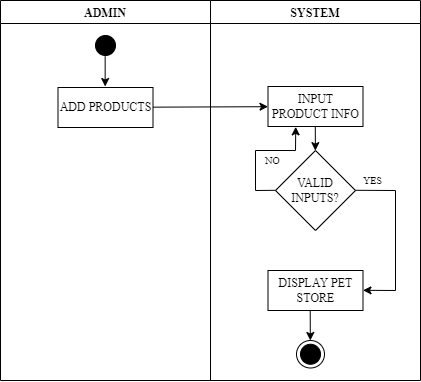

The diagram above was exported from draw.io. Its source (the exported page's mxGraphModel, read from the mxfile embedded in the PNG):
<mxGraphModel dx="779" dy="434" grid="1" gridSize="10" guides="1" tooltips="1" connect="1" arrows="1" fold="1" page="1" pageScale="1" pageWidth="850" pageHeight="1100" math="0" shadow="0">
  <root>
    <mxCell id="0" />
    <mxCell id="1" parent="0" />
    <mxCell id="_4Q5Z8bu0oKWMQ8qiMqA-1" value="ADMIN" style="swimlane;fontFamily=Times New Roman;startSize=23;" parent="1" vertex="1">
      <mxGeometry x="115" y="200" width="210" height="380" as="geometry" />
    </mxCell>
    <mxCell id="_4Q5Z8bu0oKWMQ8qiMqA-2" value="ADD PRODUCTS" style="rounded=0;whiteSpace=wrap;html=1;fontStyle=0;fontFamily=Times New Roman;" parent="_4Q5Z8bu0oKWMQ8qiMqA-1" vertex="1">
      <mxGeometry x="57.5" y="87" width="95" height="40" as="geometry" />
    </mxCell>
    <mxCell id="_4Q5Z8bu0oKWMQ8qiMqA-3" value="" style="verticalLabelPosition=bottom;verticalAlign=top;html=1;shape=mxgraph.flowchart.on-page_reference;fillColor=#000000;" parent="_4Q5Z8bu0oKWMQ8qiMqA-1" vertex="1">
      <mxGeometry x="95" y="35" width="20" height="20" as="geometry" />
    </mxCell>
    <mxCell id="_4Q5Z8bu0oKWMQ8qiMqA-4" value="" style="endArrow=classic;html=1;rounded=0;" parent="_4Q5Z8bu0oKWMQ8qiMqA-1" edge="1">
      <mxGeometry width="50" height="50" relative="1" as="geometry">
        <mxPoint x="104.66" y="56" as="sourcePoint" />
        <mxPoint x="104.66" y="86" as="targetPoint" />
      </mxGeometry>
    </mxCell>
    <mxCell id="_4Q5Z8bu0oKWMQ8qiMqA-5" value="" style="endArrow=classic;html=1;rounded=1;sketch=0;fontFamily=Times New Roman;fontSize=11;fontColor=default;curved=0;" parent="_4Q5Z8bu0oKWMQ8qiMqA-1" target="_4Q5Z8bu0oKWMQ8qiMqA-9" edge="1">
      <mxGeometry width="50" height="50" relative="1" as="geometry">
        <mxPoint x="152.5" y="106.65999999999997" as="sourcePoint" />
        <mxPoint x="245" y="107" as="targetPoint" />
      </mxGeometry>
    </mxCell>
    <mxCell id="_4Q5Z8bu0oKWMQ8qiMqA-6" value="SYSTEM" style="swimlane;fontFamily=Times New Roman;" parent="1" vertex="1">
      <mxGeometry x="325" y="200" width="210" height="380" as="geometry" />
    </mxCell>
    <mxCell id="_4Q5Z8bu0oKWMQ8qiMqA-7" value="" style="verticalLabelPosition=bottom;verticalAlign=top;html=1;shape=mxgraph.flowchart.on-page_reference;fillColor=#000000;" parent="_4Q5Z8bu0oKWMQ8qiMqA-6" vertex="1">
      <mxGeometry x="90" y="343.75" width="20" height="20" as="geometry" />
    </mxCell>
    <mxCell id="_4Q5Z8bu0oKWMQ8qiMqA-8" value="" style="verticalLabelPosition=bottom;verticalAlign=top;html=1;shape=mxgraph.flowchart.on-page_reference;fillColor=none;" parent="_4Q5Z8bu0oKWMQ8qiMqA-6" vertex="1">
      <mxGeometry x="86" y="340" width="28" height="27.5" as="geometry" />
    </mxCell>
    <mxCell id="_4Q5Z8bu0oKWMQ8qiMqA-9" value="INPUT PRODUCT INFO" style="rounded=0;whiteSpace=wrap;html=1;fontStyle=0;fontFamily=Times New Roman;" parent="_4Q5Z8bu0oKWMQ8qiMqA-6" vertex="1">
      <mxGeometry x="57.5" y="86" width="95" height="40" as="geometry" />
    </mxCell>
    <mxCell id="_4Q5Z8bu0oKWMQ8qiMqA-14" value="" style="endArrow=classic;html=1;rounded=0;" parent="_4Q5Z8bu0oKWMQ8qiMqA-6" edge="1">
      <mxGeometry width="50" height="50" relative="1" as="geometry">
        <mxPoint x="99.70999999999998" y="310" as="sourcePoint" />
        <mxPoint x="99.8300000000001" y="340" as="targetPoint" />
      </mxGeometry>
    </mxCell>
    <mxCell id="_4Q5Z8bu0oKWMQ8qiMqA-18" value="&lt;font face=&quot;Times New Roman&quot;&gt;VALID INPUTS?&lt;/font&gt;" style="rhombus;whiteSpace=wrap;html=1;strokeWidth=1;strokeColor=#000000;rounded=0;" parent="_4Q5Z8bu0oKWMQ8qiMqA-6" vertex="1">
      <mxGeometry x="65" y="150" width="80" height="80" as="geometry" />
    </mxCell>
    <mxCell id="_4Q5Z8bu0oKWMQ8qiMqA-21" value="" style="endArrow=none;html=1;rounded=0;fontFamily=Times New Roman;strokeColor=default;" parent="_4Q5Z8bu0oKWMQ8qiMqA-6" edge="1">
      <mxGeometry width="50" height="50" relative="1" as="geometry">
        <mxPoint x="145" y="189.8" as="sourcePoint" />
        <mxPoint x="185" y="190" as="targetPoint" />
      </mxGeometry>
    </mxCell>
    <mxCell id="_4Q5Z8bu0oKWMQ8qiMqA-22" value="DISPLAY PET STORE" style="rounded=0;whiteSpace=wrap;html=1;fontStyle=0;fontFamily=Times New Roman;" parent="_4Q5Z8bu0oKWMQ8qiMqA-6" vertex="1">
      <mxGeometry x="57.5" y="270" width="95" height="40" as="geometry" />
    </mxCell>
    <mxCell id="_4Q5Z8bu0oKWMQ8qiMqA-23" value="" style="endArrow=none;html=1;rounded=0;fontFamily=Times New Roman;strokeColor=default;" parent="_4Q5Z8bu0oKWMQ8qiMqA-6" edge="1">
      <mxGeometry width="50" height="50" relative="1" as="geometry">
        <mxPoint x="185" y="290" as="sourcePoint" />
        <mxPoint x="185" y="190" as="targetPoint" />
      </mxGeometry>
    </mxCell>
    <mxCell id="_4Q5Z8bu0oKWMQ8qiMqA-12" value="" style="endArrow=classic;html=1;rounded=0;" parent="_4Q5Z8bu0oKWMQ8qiMqA-6" edge="1">
      <mxGeometry width="50" height="50" relative="1" as="geometry">
        <mxPoint x="185" y="290" as="sourcePoint" />
        <mxPoint x="152.5" y="289.8" as="targetPoint" />
      </mxGeometry>
    </mxCell>
    <mxCell id="_4Q5Z8bu0oKWMQ8qiMqA-24" value="" style="endArrow=none;html=1;rounded=0;fontFamily=Times New Roman;strokeColor=default;" parent="_4Q5Z8bu0oKWMQ8qiMqA-6" edge="1">
      <mxGeometry width="50" height="50" relative="1" as="geometry">
        <mxPoint x="65" y="189.79999999999995" as="sourcePoint" />
        <mxPoint x="45" y="190" as="targetPoint" />
      </mxGeometry>
    </mxCell>
    <mxCell id="_4Q5Z8bu0oKWMQ8qiMqA-25" value="" style="endArrow=none;html=1;rounded=0;fontFamily=Times New Roman;strokeColor=default;" parent="_4Q5Z8bu0oKWMQ8qiMqA-6" edge="1">
      <mxGeometry width="50" height="50" relative="1" as="geometry">
        <mxPoint x="45" y="150" as="sourcePoint" />
        <mxPoint x="45" y="190" as="targetPoint" />
      </mxGeometry>
    </mxCell>
    <mxCell id="_4Q5Z8bu0oKWMQ8qiMqA-26" value="" style="endArrow=none;html=1;rounded=0;fontFamily=Times New Roman;strokeColor=default;" parent="_4Q5Z8bu0oKWMQ8qiMqA-6" edge="1">
      <mxGeometry width="50" height="50" relative="1" as="geometry">
        <mxPoint x="45" y="150" as="sourcePoint" />
        <mxPoint x="85" y="150" as="targetPoint" />
      </mxGeometry>
    </mxCell>
    <mxCell id="_4Q5Z8bu0oKWMQ8qiMqA-13" value="" style="endArrow=classic;html=1;rounded=0;entryX=0.292;entryY=1.009;entryDx=0;entryDy=0;entryPerimeter=0;" parent="_4Q5Z8bu0oKWMQ8qiMqA-6" edge="1" target="_4Q5Z8bu0oKWMQ8qiMqA-9">
      <mxGeometry width="50" height="50" relative="1" as="geometry">
        <mxPoint x="85" y="150" as="sourcePoint" />
        <mxPoint x="85.5" y="130" as="targetPoint" />
      </mxGeometry>
    </mxCell>
    <mxCell id="_4Q5Z8bu0oKWMQ8qiMqA-27" value="&lt;font style=&quot;font-size: 10px;&quot;&gt;YES&lt;/font&gt;" style="text;html=1;strokeColor=none;fillColor=none;align=center;verticalAlign=middle;whiteSpace=wrap;rounded=0;fontFamily=Times New Roman;" parent="_4Q5Z8bu0oKWMQ8qiMqA-6" vertex="1">
      <mxGeometry x="145" y="170" width="35" height="20" as="geometry" />
    </mxCell>
    <mxCell id="_4Q5Z8bu0oKWMQ8qiMqA-28" value="&lt;font style=&quot;font-size: 10px;&quot;&gt;NO&lt;/font&gt;" style="text;html=1;strokeColor=none;fillColor=none;align=center;verticalAlign=middle;whiteSpace=wrap;rounded=0;fontFamily=Times New Roman;" parent="_4Q5Z8bu0oKWMQ8qiMqA-6" vertex="1">
      <mxGeometry x="45" y="150" width="35" height="20" as="geometry" />
    </mxCell>
    <mxCell id="U6SIYHew8mPTUTCuRWLP-1" value="" style="endArrow=classic;html=1;rounded=0;" edge="1" parent="_4Q5Z8bu0oKWMQ8qiMqA-6" target="_4Q5Z8bu0oKWMQ8qiMqA-18">
      <mxGeometry width="50" height="50" relative="1" as="geometry">
        <mxPoint x="104.80000000000001" y="126" as="sourcePoint" />
        <mxPoint x="104.80000000000001" y="156" as="targetPoint" />
      </mxGeometry>
    </mxCell>
  </root>
</mxGraphModel>